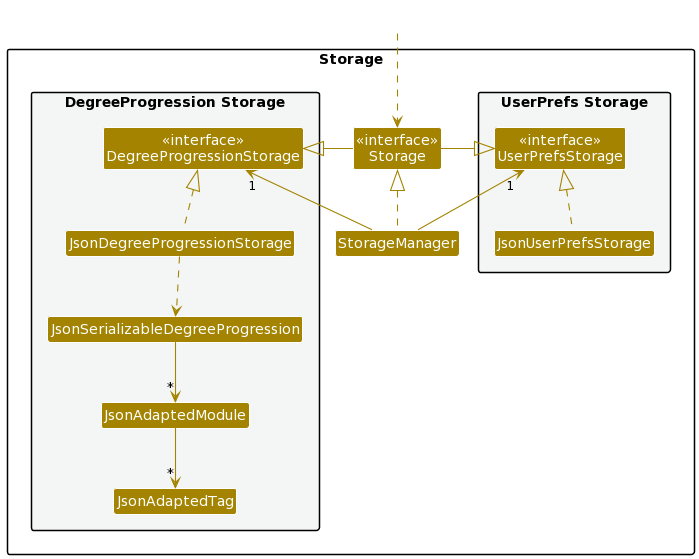

The diagram above was rendered by PlantUML. Its source (embedded in the PNG):
@startuml
!define UI_COLOR #1D8900
!define UI_COLOR_T1 #83E769
!define UI_COLOR_T2 #3FC71B
!define UI_COLOR_T3 #166800
!define UI_COLOR_T4 #0E4100

!define LOGIC_COLOR #3333C4
!define LOGIC_COLOR_T1 #C8C8FA
!define LOGIC_COLOR_T2 #6A6ADC
!define LOGIC_COLOR_T3 #1616B0
!define LOGIC_COLOR_T4 #101086

!define MODEL_COLOR #9D0012
!define MODEL_COLOR_T1 #F97181
!define MODEL_COLOR_T2 #E41F36
!define MODEL_COLOR_T3 #7B000E
!define MODEL_COLOR_T4 #51000A

!define STORAGE_COLOR #A38300
!define STORAGE_COLOR_T1 #FFE374
!define STORAGE_COLOR_T2 #EDC520
!define STORAGE_COLOR_T3 #806600
!define STORAGE_COLOR_T2 #544400

!define USER_COLOR #000000

skinparam BackgroundColor #FFFFFFF

skinparam Shadowing false

skinparam Class {
    FontColor #FFFFFF
    BorderThickness 1
    BorderColor #FFFFFF
    StereotypeFontColor #FFFFFF
    FontName Arial
}

skinparam Actor {
    BorderColor USER_COLOR
    Color USER_COLOR
    FontName Arial
}

skinparam Sequence {
    MessageAlign center
    BoxFontSize 15
    BoxPadding 0
    BoxFontColor #FFFFFF
    FontName Arial
}

skinparam Participant {
    FontColor #FFFFFFF
    Padding 20
}

skinparam MinClassWidth 50
skinparam ParticipantPadding 10
skinparam Shadowing false
skinparam DefaultTextAlignment center
skinparam packageStyle Rectangle

hide footbox
hide members
hide circle

skinparam arrowThickness 1.1
skinparam arrowColor STORAGE_COLOR
skinparam classBackgroundColor STORAGE_COLOR


package Storage{

package "UserPrefs Storage" #F4F6F6{
Class "<<interface>>\nUserPrefsStorage" as UserPrefsStorage
Class JsonUserPrefsStorage
}

Class "<<interface>>\nStorage" as Storage1
Class StorageManager

package "DegreeProgression Storage" #F4F6F6{
Class "<<interface>>\nDegreeProgressionStorage" as DegreeProgressionStorage
Class JsonDegreeProgressionStorage
Class JsonSerializableDegreeProgression
Class JsonAdaptedModule
Class JsonAdaptedTag
}

}

Class HiddenOutside #FFFFFF
HiddenOutside ..> Storage1

StorageManager .up.|> Storage1
StorageManager -up-> "1" UserPrefsStorage
StorageManager -up-> "1" DegreeProgressionStorage

Storage1 -left-|> UserPrefsStorage
Storage1 -right-|> DegreeProgressionStorage

JsonUserPrefsStorage .up.|> UserPrefsStorage
JsonDegreeProgressionStorage .up.|> DegreeProgressionStorage
JsonDegreeProgressionStorage ..> JsonSerializableDegreeProgression
JsonSerializableDegreeProgression --> "*" JsonAdaptedModule
JsonAdaptedModule --> "*" JsonAdaptedTag
@enduml